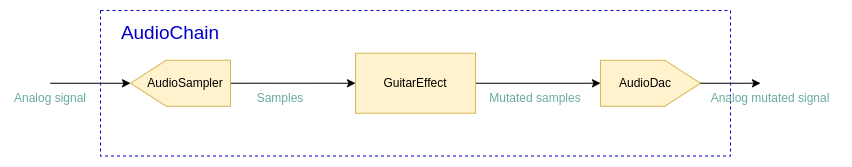

The diagram above was exported from draw.io. Its source (the exported page's mxGraphModel, read from the mxfile embedded in the PNG):
<mxGraphModel dx="1312" dy="697" grid="1" gridSize="10" guides="1" tooltips="1" connect="1" arrows="1" fold="1" page="1" pageScale="1" pageWidth="827" pageHeight="1169" math="0" shadow="0">
  <root>
    <mxCell id="0" />
    <mxCell id="1" parent="0" />
    <mxCell id="BUDzciJACSwuE8NwQ8wW-9" value="" style="rounded=0;whiteSpace=wrap;html=1;fontStyle=1;dashed=1;fillColor=none;strokeColor=#0000CC;" parent="1" vertex="1">
      <mxGeometry x="90" y="90" width="630" height="145.5" as="geometry" />
    </mxCell>
    <mxCell id="BUDzciJACSwuE8NwQ8wW-5" style="edgeStyle=orthogonalEdgeStyle;rounded=0;orthogonalLoop=1;jettySize=auto;html=1;exitX=0;exitY=0.5;exitDx=0;exitDy=0;exitPerimeter=0;entryX=0;entryY=0.5;entryDx=0;entryDy=0;" parent="1" source="BUDzciJACSwuE8NwQ8wW-2" target="BUDzciJACSwuE8NwQ8wW-3" edge="1">
      <mxGeometry relative="1" as="geometry" />
    </mxCell>
    <mxCell id="BUDzciJACSwuE8NwQ8wW-2" value="" style="verticalLabelPosition=bottom;shadow=0;dashed=0;align=center;html=1;verticalAlign=top;shape=mxgraph.electrical.abstract.dac;direction=west;fillColor=#fff2cc;strokeColor=#d6b656;" parent="1" vertex="1">
      <mxGeometry x="120" y="139.75" width="100" height="46" as="geometry" />
    </mxCell>
    <mxCell id="BUDzciJACSwuE8NwQ8wW-6" style="edgeStyle=orthogonalEdgeStyle;rounded=0;orthogonalLoop=1;jettySize=auto;html=1;entryX=0.091;entryY=0.5;entryDx=0;entryDy=0;entryPerimeter=0;" parent="1" source="BUDzciJACSwuE8NwQ8wW-3" target="BUDzciJACSwuE8NwQ8wW-13" edge="1">
      <mxGeometry relative="1" as="geometry">
        <mxPoint x="560" y="162.75" as="targetPoint" />
      </mxGeometry>
    </mxCell>
    <mxCell id="BUDzciJACSwuE8NwQ8wW-3" value="" style="rounded=0;whiteSpace=wrap;html=1;fillColor=#fff2cc;strokeColor=#d6b656;" parent="1" vertex="1">
      <mxGeometry x="345" y="132.75" width="120" height="60" as="geometry" />
    </mxCell>
    <mxCell id="BUDzciJACSwuE8NwQ8wW-4" value="" style="verticalLabelPosition=bottom;shadow=0;dashed=0;align=center;html=1;verticalAlign=top;shape=mxgraph.electrical.abstract.dac;direction=east;fillColor=#fff2cc;strokeColor=#d6b656;" parent="1" vertex="1">
      <mxGeometry x="590" y="139.75" width="100" height="46" as="geometry" />
    </mxCell>
    <mxCell id="BUDzciJACSwuE8NwQ8wW-7" value="" style="endArrow=classic;html=1;rounded=0;entryX=1;entryY=0.5;entryDx=0;entryDy=0;entryPerimeter=0;" parent="1" target="BUDzciJACSwuE8NwQ8wW-2" edge="1">
      <mxGeometry width="50" height="50" relative="1" as="geometry">
        <mxPoint x="40" y="162.75" as="sourcePoint" />
        <mxPoint x="120" y="159.75" as="targetPoint" />
      </mxGeometry>
    </mxCell>
    <mxCell id="BUDzciJACSwuE8NwQ8wW-10" value="AudioChain" style="text;html=1;strokeColor=none;fillColor=none;align=center;verticalAlign=middle;whiteSpace=wrap;rounded=0;dashed=1;fontSize=19;fontColor=#0000CC;" parent="1" vertex="1">
      <mxGeometry x="90" y="90" width="140" height="45.5" as="geometry" />
    </mxCell>
    <mxCell id="BUDzciJACSwuE8NwQ8wW-11" value="GuitarEffect" style="text;html=1;strokeColor=none;fillColor=none;align=center;verticalAlign=middle;whiteSpace=wrap;rounded=0;dashed=1;fontSize=12;fontColor=#000000;labelBackgroundColor=none;" parent="1" vertex="1">
      <mxGeometry x="350" y="147.75" width="110" height="30" as="geometry" />
    </mxCell>
    <mxCell id="BUDzciJACSwuE8NwQ8wW-12" value="AudioSampler" style="text;html=1;strokeColor=none;fillColor=none;align=center;verticalAlign=middle;whiteSpace=wrap;rounded=0;dashed=1;fontSize=12;fontColor=#000000;labelBackgroundColor=none;" parent="1" vertex="1">
      <mxGeometry x="120" y="147.75" width="110" height="30" as="geometry" />
    </mxCell>
    <mxCell id="BUDzciJACSwuE8NwQ8wW-16" style="edgeStyle=orthogonalEdgeStyle;rounded=0;orthogonalLoop=1;jettySize=auto;html=1;fontSize=12;fontColor=#000000;" parent="1" source="BUDzciJACSwuE8NwQ8wW-13" edge="1">
      <mxGeometry relative="1" as="geometry">
        <mxPoint x="750" y="162.75" as="targetPoint" />
      </mxGeometry>
    </mxCell>
    <mxCell id="BUDzciJACSwuE8NwQ8wW-13" value="AudioDac" style="text;html=1;strokeColor=none;fillColor=none;align=center;verticalAlign=middle;whiteSpace=wrap;rounded=0;dashed=1;fontSize=12;fontColor=#000000;labelBackgroundColor=none;" parent="1" vertex="1">
      <mxGeometry x="580" y="147.75" width="110" height="30" as="geometry" />
    </mxCell>
    <mxCell id="BUDzciJACSwuE8NwQ8wW-14" value="Analog signal" style="text;html=1;strokeColor=none;fillColor=none;align=center;verticalAlign=middle;whiteSpace=wrap;rounded=0;dashed=1;labelBackgroundColor=none;fontSize=12;fontColor=#67AB9F;" parent="1" vertex="1">
      <mxGeometry y="162.75" width="80" height="30" as="geometry" />
    </mxCell>
    <mxCell id="BUDzciJACSwuE8NwQ8wW-15" value="Samples" style="text;html=1;strokeColor=none;fillColor=none;align=center;verticalAlign=middle;whiteSpace=wrap;rounded=0;dashed=1;labelBackgroundColor=none;fontSize=12;fontColor=#67AB9F;" parent="1" vertex="1">
      <mxGeometry x="240" y="162.75" width="60" height="30" as="geometry" />
    </mxCell>
    <mxCell id="BUDzciJACSwuE8NwQ8wW-17" value="Mutated samples" style="text;html=1;strokeColor=none;fillColor=none;align=center;verticalAlign=middle;whiteSpace=wrap;rounded=0;dashed=1;labelBackgroundColor=none;fontSize=12;fontColor=#67AB9F;" parent="1" vertex="1">
      <mxGeometry x="470" y="162.75" width="110" height="30" as="geometry" />
    </mxCell>
    <mxCell id="BUDzciJACSwuE8NwQ8wW-18" value="Analog mutated signal" style="text;html=1;strokeColor=none;fillColor=none;align=center;verticalAlign=middle;whiteSpace=wrap;rounded=0;dashed=1;labelBackgroundColor=none;fontSize=12;fontColor=#67AB9F;" parent="1" vertex="1">
      <mxGeometry x="690" y="162.75" width="140" height="30" as="geometry" />
    </mxCell>
  </root>
</mxGraphModel>